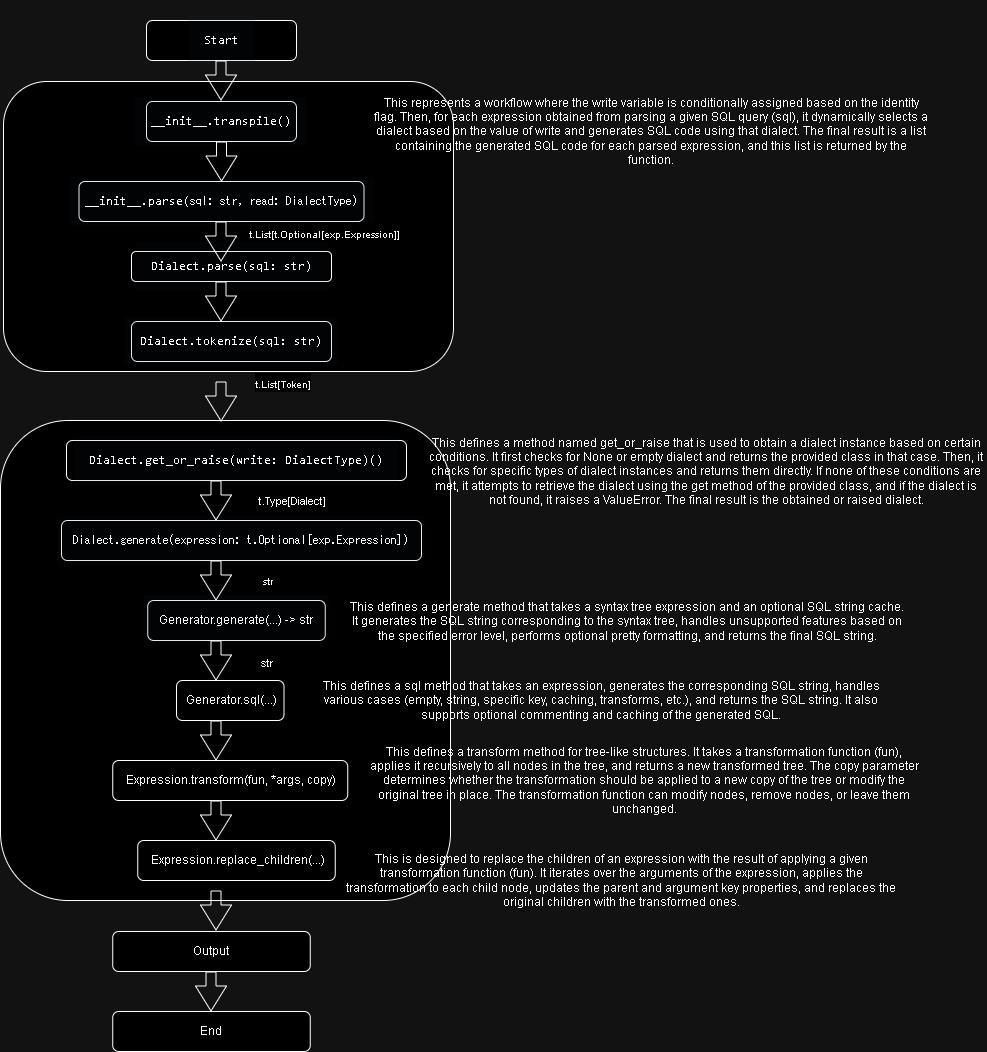

The diagram above was exported from draw.io. Its source (the exported page's mxGraphModel, read from the mxfile embedded in the PNG):
<mxGraphModel dx="2261" dy="1965" grid="1" gridSize="10" guides="1" tooltips="1" connect="1" arrows="1" fold="1" page="1" pageScale="1" pageWidth="827" pageHeight="1169" math="0" shadow="0">
  <root>
    <mxCell id="WIyWlLk6GJQsqaUBKTNV-0" />
    <mxCell id="WIyWlLk6GJQsqaUBKTNV-1" parent="WIyWlLk6GJQsqaUBKTNV-0" />
    <mxCell id="-Ii-VnhidkNITNwRUlVW-68" value="" style="rounded=1;whiteSpace=wrap;html=1;fontSize=16;" vertex="1" parent="WIyWlLk6GJQsqaUBKTNV-1">
      <mxGeometry x="-1" y="399" width="450" height="480" as="geometry" />
    </mxCell>
    <mxCell id="-Ii-VnhidkNITNwRUlVW-13" value="" style="rounded=1;whiteSpace=wrap;html=1;fontSize=16;" vertex="1" parent="WIyWlLk6GJQsqaUBKTNV-1">
      <mxGeometry x="2" y="60" width="450" height="290" as="geometry" />
    </mxCell>
    <mxCell id="WIyWlLk6GJQsqaUBKTNV-3" value="&lt;pre style=&quot;box-sizing: border-box; margin-top: 16px; margin-bottom: 16px; font-variant-numeric: normal; font-variant-east-asian: normal; font-variant-alternates: normal; font-kerning: auto; font-optical-sizing: auto; font-feature-settings: normal; font-variation-settings: normal; font-variant-position: normal; font-stretch: normal; font-size: 0.85em; line-height: 1.45; font-family: &amp;quot;JetBrains Mono&amp;quot;, Consolas, &amp;quot;Liberation Mono&amp;quot;, Menlo, Courier, monospace; padding: 16px; overflow: auto; border-radius: 3px; background-color: rgba(212, 222, 231, 0.098); text-align: start;&quot; class=&quot;code-fence&quot;&gt;&lt;code style=&quot;box-sizing: border-box; font-variant-numeric: normal; font-variant-east-asian: normal; font-variant-alternates: normal; font-variant-position: normal; font-kerning: auto; font-optical-sizing: auto; font-feature-settings: normal; font-variation-settings: normal; font-stretch: normal; font-size: 11.9px; line-height: inherit; font-family: &amp;quot;JetBrains Mono&amp;quot;, Consolas, &amp;quot;Liberation Mono&amp;quot;, Menlo, Courier, monospace; padding: 0px; margin: 0px; border-radius: 3px; background: transparent; word-break: normal; border: 0px; display: inline; max-width: initial; overflow: initial; overflow-wrap: normal;&quot; class=&quot;language-shell&quot;&gt;__init__.transpile&lt;span style=&quot;box-sizing: border-box;&quot;&gt;(&lt;/span&gt;&lt;span style=&quot;box-sizing: border-box;&quot;&gt;)&lt;/span&gt;&lt;/code&gt;&lt;/pre&gt;" style="rounded=1;whiteSpace=wrap;html=1;fontSize=12;glass=0;strokeWidth=1;shadow=0;" parent="WIyWlLk6GJQsqaUBKTNV-1" vertex="1">
      <mxGeometry x="145" y="80" width="150" height="40" as="geometry" />
    </mxCell>
    <mxCell id="-Ii-VnhidkNITNwRUlVW-3" value="&lt;pre style=&quot;box-sizing: border-box; margin-top: 16px; margin-bottom: 16px; font-variant-numeric: normal; font-variant-east-asian: normal; font-variant-alternates: normal; font-kerning: auto; font-optical-sizing: auto; font-feature-settings: normal; font-variation-settings: normal; font-variant-position: normal; font-stretch: normal; line-height: 1.45; padding: 16px; overflow: auto; border-radius: 3px; background-color: rgba(212, 222, 231, 0.098); text-align: start;&quot; class=&quot;code-fence&quot;&gt;&lt;font face=&quot;JetBrains Mono, Consolas, Liberation Mono, Menlo, Courier, monospace&quot;&gt;__init__.parse(&lt;/font&gt;sql: str, read: DialectType)&lt;/pre&gt;" style="rounded=1;whiteSpace=wrap;html=1;fontSize=12;glass=0;strokeWidth=1;shadow=0;" vertex="1" parent="WIyWlLk6GJQsqaUBKTNV-1">
      <mxGeometry x="77.5" y="160" width="285" height="40" as="geometry" />
    </mxCell>
    <mxCell id="-Ii-VnhidkNITNwRUlVW-7" value="&lt;pre style=&quot;box-sizing: border-box; margin-top: 16px; margin-bottom: 16px; font-variant-numeric: normal; font-variant-east-asian: normal; font-variant-alternates: normal; font-kerning: auto; font-optical-sizing: auto; font-feature-settings: normal; font-variation-settings: normal; font-variant-position: normal; font-stretch: normal; line-height: 1.45; padding: 16px; overflow: auto; border-radius: 3px; background-color: rgba(212, 222, 231, 0.098); text-align: start;&quot; class=&quot;code-fence&quot;&gt;&lt;font face=&quot;JetBrains Mono, Consolas, Liberation Mono, Menlo, Courier, monospace&quot;&gt;Dialect.parse(sql: str)&lt;/font&gt;&lt;br&gt;&lt;/pre&gt;" style="rounded=1;whiteSpace=wrap;html=1;fontSize=12;glass=0;strokeWidth=1;shadow=0;" vertex="1" parent="WIyWlLk6GJQsqaUBKTNV-1">
      <mxGeometry x="130" y="230" width="200" height="30" as="geometry" />
    </mxCell>
    <mxCell id="-Ii-VnhidkNITNwRUlVW-8" value="&lt;pre style=&quot;box-sizing: border-box; margin-top: 16px; margin-bottom: 16px; font-variant-numeric: normal; font-variant-east-asian: normal; font-variant-alternates: normal; font-kerning: auto; font-optical-sizing: auto; font-feature-settings: normal; font-variation-settings: normal; font-variant-position: normal; font-stretch: normal; line-height: 1.45; padding: 16px; overflow: auto; border-radius: 3px; background-color: rgba(212, 222, 231, 0.098); text-align: start;&quot; class=&quot;code-fence&quot;&gt;&lt;font face=&quot;JetBrains Mono, Consolas, Liberation Mono, Menlo, Courier, monospace&quot;&gt;Dialect.tokenize(sql: str)&lt;/font&gt;&lt;br&gt;&lt;/pre&gt;" style="rounded=1;whiteSpace=wrap;html=1;fontSize=12;glass=0;strokeWidth=1;shadow=0;" vertex="1" parent="WIyWlLk6GJQsqaUBKTNV-1">
      <mxGeometry x="130" y="300" width="200" height="40" as="geometry" />
    </mxCell>
    <mxCell id="-Ii-VnhidkNITNwRUlVW-9" value="&lt;pre style=&quot;box-sizing: border-box; margin-top: 16px; margin-bottom: 16px; font-variant-numeric: normal; font-variant-east-asian: normal; font-variant-alternates: normal; font-kerning: auto; font-optical-sizing: auto; font-feature-settings: normal; font-variation-settings: normal; font-variant-position: normal; font-stretch: normal; line-height: 1.45; padding: 16px; overflow: auto; border-radius: 3px; background-color: rgba(212, 222, 231, 0.098); text-align: start;&quot; class=&quot;code-fence&quot;&gt;&lt;font face=&quot;JetBrains Mono, Consolas, Liberation Mono, Menlo, Courier, monospace&quot;&gt;Dialect.get_or_raise(write: DialectType)()&lt;/font&gt;&lt;br&gt;&lt;/pre&gt;" style="rounded=1;whiteSpace=wrap;html=1;fontSize=12;glass=0;strokeWidth=1;shadow=0;" vertex="1" parent="WIyWlLk6GJQsqaUBKTNV-1">
      <mxGeometry x="65" y="419" width="340" height="40" as="geometry" />
    </mxCell>
    <mxCell id="-Ii-VnhidkNITNwRUlVW-16" value="&lt;pre style=&quot;box-sizing: border-box; margin-top: 16px; margin-bottom: 16px; font-variant-numeric: normal; font-variant-east-asian: normal; font-variant-alternates: normal; font-kerning: auto; font-optical-sizing: auto; font-feature-settings: normal; font-variation-settings: normal; font-variant-position: normal; font-stretch: normal; line-height: 1.45; padding: 16px; overflow: auto; border-radius: 3px; background-color: rgba(212, 222, 231, 0.098); text-align: start;&quot; class=&quot;code-fence&quot;&gt;Dialect.generate(expression: t.Optional[exp.Expression])&lt;/pre&gt;" style="rounded=1;whiteSpace=wrap;html=1;fontSize=12;glass=0;strokeWidth=1;shadow=0;" vertex="1" parent="WIyWlLk6GJQsqaUBKTNV-1">
      <mxGeometry x="60" y="499" width="360" height="40" as="geometry" />
    </mxCell>
    <mxCell id="-Ii-VnhidkNITNwRUlVW-18" value="&lt;pre style=&quot;box-sizing: border-box; margin-top: 16px; margin-bottom: 16px; font-variant-numeric: normal; font-variant-east-asian: normal; font-variant-alternates: normal; font-kerning: auto; font-optical-sizing: auto; font-feature-settings: normal; font-variation-settings: normal; font-variant-position: normal; font-stretch: normal; line-height: 1.45; padding: 16px; overflow: auto; border-radius: 3px; background-color: rgba(212, 222, 231, 0.098); text-align: start;&quot; class=&quot;code-fence&quot;&gt;&lt;font face=&quot;Helvetica&quot;&gt;Generator.generate(...) -&amp;gt; str&lt;/font&gt;&lt;br&gt;&lt;/pre&gt;" style="rounded=1;whiteSpace=wrap;html=1;fontSize=12;glass=0;strokeWidth=1;shadow=0;" vertex="1" parent="WIyWlLk6GJQsqaUBKTNV-1">
      <mxGeometry x="146.25" y="579" width="177.5" height="40" as="geometry" />
    </mxCell>
    <mxCell id="-Ii-VnhidkNITNwRUlVW-19" value="&lt;div style=&quot;text-align: start;&quot;&gt;&amp;nbsp;Generator.sql(...)&lt;br&gt;&lt;/div&gt;" style="rounded=1;whiteSpace=wrap;html=1;fontSize=12;glass=0;strokeWidth=1;shadow=0;" vertex="1" parent="WIyWlLk6GJQsqaUBKTNV-1">
      <mxGeometry x="175" y="659" width="107.5" height="40" as="geometry" />
    </mxCell>
    <mxCell id="-Ii-VnhidkNITNwRUlVW-21" value="&lt;div style=&quot;text-align: start;&quot;&gt;&amp;nbsp;Expression.transform(fun, *args, copy)&lt;br&gt;&lt;/div&gt;" style="rounded=1;whiteSpace=wrap;html=1;fontSize=12;glass=0;strokeWidth=1;shadow=0;" vertex="1" parent="WIyWlLk6GJQsqaUBKTNV-1">
      <mxGeometry x="111.25" y="739" width="235" height="40" as="geometry" />
    </mxCell>
    <mxCell id="-Ii-VnhidkNITNwRUlVW-22" value="&lt;div style=&quot;text-align: start;&quot;&gt;&amp;nbsp;Expression.replace_children(...)&lt;br&gt;&lt;/div&gt;" style="rounded=1;whiteSpace=wrap;html=1;fontSize=12;glass=0;strokeWidth=1;shadow=0;" vertex="1" parent="WIyWlLk6GJQsqaUBKTNV-1">
      <mxGeometry x="136.25" y="819" width="197.5" height="40" as="geometry" />
    </mxCell>
    <mxCell id="-Ii-VnhidkNITNwRUlVW-58" value="" style="shape=flexArrow;endArrow=classic;html=1;rounded=0;fontSize=12;startSize=8;endSize=8;curved=1;" edge="1" parent="WIyWlLk6GJQsqaUBKTNV-1">
      <mxGeometry width="50" height="50" relative="1" as="geometry">
        <mxPoint x="220" y="120" as="sourcePoint" />
        <mxPoint x="220" y="160" as="targetPoint" />
      </mxGeometry>
    </mxCell>
    <mxCell id="-Ii-VnhidkNITNwRUlVW-59" value="" style="shape=flexArrow;endArrow=classic;html=1;rounded=0;fontSize=12;startSize=8;endSize=8;curved=1;" edge="1" parent="WIyWlLk6GJQsqaUBKTNV-1">
      <mxGeometry width="50" height="50" relative="1" as="geometry">
        <mxPoint x="219.5" y="200" as="sourcePoint" />
        <mxPoint x="219.5" y="240" as="targetPoint" />
      </mxGeometry>
    </mxCell>
    <mxCell id="-Ii-VnhidkNITNwRUlVW-76" value="&lt;font style=&quot;font-size: 10px;&quot;&gt;&amp;nbsp;t.List[t.Optional[exp.Expression]]&lt;/font&gt;" style="edgeLabel;html=1;align=center;verticalAlign=middle;resizable=0;points=[];fontSize=16;" vertex="1" connectable="0" parent="-Ii-VnhidkNITNwRUlVW-59">
      <mxGeometry y="-7" relative="1" as="geometry">
        <mxPoint x="108" y="-10" as="offset" />
      </mxGeometry>
    </mxCell>
    <mxCell id="-Ii-VnhidkNITNwRUlVW-60" value="" style="shape=flexArrow;endArrow=classic;html=1;rounded=0;fontSize=12;startSize=8;endSize=8;curved=1;" edge="1" parent="WIyWlLk6GJQsqaUBKTNV-1">
      <mxGeometry width="50" height="50" relative="1" as="geometry">
        <mxPoint x="219.5" y="260" as="sourcePoint" />
        <mxPoint x="219.5" y="300" as="targetPoint" />
      </mxGeometry>
    </mxCell>
    <mxCell id="-Ii-VnhidkNITNwRUlVW-61" value="" style="shape=flexArrow;endArrow=classic;html=1;rounded=0;fontSize=12;startSize=8;endSize=8;curved=1;" edge="1" parent="WIyWlLk6GJQsqaUBKTNV-1">
      <mxGeometry width="50" height="50" relative="1" as="geometry">
        <mxPoint x="219.5" y="360" as="sourcePoint" />
        <mxPoint x="219.5" y="400" as="targetPoint" />
      </mxGeometry>
    </mxCell>
    <mxCell id="-Ii-VnhidkNITNwRUlVW-77" value="&lt;font style=&quot;font-size: 10px;&quot;&gt;t.List[Token]&lt;/font&gt;" style="edgeLabel;html=1;align=center;verticalAlign=middle;resizable=0;points=[];fontSize=16;" vertex="1" connectable="0" parent="-Ii-VnhidkNITNwRUlVW-61">
      <mxGeometry x="-0.35" y="1" relative="1" as="geometry">
        <mxPoint x="60" y="-13" as="offset" />
      </mxGeometry>
    </mxCell>
    <mxCell id="-Ii-VnhidkNITNwRUlVW-62" value="" style="shape=flexArrow;endArrow=classic;html=1;rounded=0;fontSize=12;startSize=8;endSize=8;curved=1;" edge="1" parent="WIyWlLk6GJQsqaUBKTNV-1">
      <mxGeometry width="50" height="50" relative="1" as="geometry">
        <mxPoint x="214.5" y="459" as="sourcePoint" />
        <mxPoint x="214.5" y="499" as="targetPoint" />
      </mxGeometry>
    </mxCell>
    <mxCell id="-Ii-VnhidkNITNwRUlVW-78" value="&lt;font style=&quot;font-size: 11px;&quot;&gt;t.Type[Dialect]&lt;/font&gt;" style="edgeLabel;html=1;align=center;verticalAlign=middle;resizable=0;points=[];fontSize=16;" vertex="1" connectable="0" parent="-Ii-VnhidkNITNwRUlVW-62">
      <mxGeometry x="-0.1" y="9" relative="1" as="geometry">
        <mxPoint x="67" as="offset" />
      </mxGeometry>
    </mxCell>
    <mxCell id="-Ii-VnhidkNITNwRUlVW-64" value="" style="shape=flexArrow;endArrow=classic;html=1;rounded=0;fontSize=12;startSize=8;endSize=8;curved=1;" edge="1" parent="WIyWlLk6GJQsqaUBKTNV-1">
      <mxGeometry width="50" height="50" relative="1" as="geometry">
        <mxPoint x="214.5" y="539" as="sourcePoint" />
        <mxPoint x="214.5" y="579" as="targetPoint" />
      </mxGeometry>
    </mxCell>
    <mxCell id="-Ii-VnhidkNITNwRUlVW-79" value="str" style="edgeLabel;html=1;align=center;verticalAlign=middle;resizable=0;points=[];fontSize=10;" vertex="1" connectable="0" parent="-Ii-VnhidkNITNwRUlVW-64">
      <mxGeometry x="0.25" y="-3" relative="1" as="geometry">
        <mxPoint x="54" y="-5" as="offset" />
      </mxGeometry>
    </mxCell>
    <mxCell id="-Ii-VnhidkNITNwRUlVW-65" value="" style="shape=flexArrow;endArrow=classic;html=1;rounded=0;fontSize=12;startSize=8;endSize=8;curved=1;" edge="1" parent="WIyWlLk6GJQsqaUBKTNV-1">
      <mxGeometry width="50" height="50" relative="1" as="geometry">
        <mxPoint x="214.5" y="619" as="sourcePoint" />
        <mxPoint x="214.5" y="659" as="targetPoint" />
      </mxGeometry>
    </mxCell>
    <mxCell id="-Ii-VnhidkNITNwRUlVW-80" value="&lt;font style=&quot;font-size: 11px;&quot;&gt;str&lt;/font&gt;" style="edgeLabel;html=1;align=center;verticalAlign=middle;resizable=0;points=[];fontSize=16;" vertex="1" connectable="0" parent="-Ii-VnhidkNITNwRUlVW-65">
      <mxGeometry x="0.1" y="-4" relative="1" as="geometry">
        <mxPoint x="55" y="-2" as="offset" />
      </mxGeometry>
    </mxCell>
    <mxCell id="-Ii-VnhidkNITNwRUlVW-66" value="" style="shape=flexArrow;endArrow=classic;html=1;rounded=0;fontSize=12;startSize=8;endSize=8;curved=1;" edge="1" parent="WIyWlLk6GJQsqaUBKTNV-1">
      <mxGeometry width="50" height="50" relative="1" as="geometry">
        <mxPoint x="214.5" y="699" as="sourcePoint" />
        <mxPoint x="214.5" y="739" as="targetPoint" />
      </mxGeometry>
    </mxCell>
    <mxCell id="-Ii-VnhidkNITNwRUlVW-67" value="" style="shape=flexArrow;endArrow=classic;html=1;rounded=0;fontSize=12;startSize=8;endSize=8;curved=1;" edge="1" parent="WIyWlLk6GJQsqaUBKTNV-1">
      <mxGeometry width="50" height="50" relative="1" as="geometry">
        <mxPoint x="214.5" y="779" as="sourcePoint" />
        <mxPoint x="214.5" y="819" as="targetPoint" />
      </mxGeometry>
    </mxCell>
    <mxCell id="-Ii-VnhidkNITNwRUlVW-69" value="&lt;div style=&quot;text-align: start;&quot;&gt;Output&lt;br&gt;&lt;/div&gt;" style="rounded=1;whiteSpace=wrap;html=1;fontSize=12;glass=0;strokeWidth=1;shadow=0;" vertex="1" parent="WIyWlLk6GJQsqaUBKTNV-1">
      <mxGeometry x="111.25" y="910" width="197.5" height="40" as="geometry" />
    </mxCell>
    <mxCell id="-Ii-VnhidkNITNwRUlVW-70" value="" style="shape=flexArrow;endArrow=classic;html=1;rounded=0;fontSize=12;startSize=8;endSize=8;curved=1;" edge="1" parent="WIyWlLk6GJQsqaUBKTNV-1">
      <mxGeometry width="50" height="50" relative="1" as="geometry">
        <mxPoint x="214.5" y="869" as="sourcePoint" />
        <mxPoint x="214.5" y="909" as="targetPoint" />
      </mxGeometry>
    </mxCell>
    <mxCell id="-Ii-VnhidkNITNwRUlVW-81" value="This defines a method named get_or_raise that is used to obtain a dialect instance based on certain conditions. It first checks for None or empty dialect and returns the provided class in that case. Then, it checks for specific types of dialect instances and returns them directly. If none of these conditions are met, it attempts to retrieve the dialect using the get method of the provided class, and if the dialect is not found, it raises a ValueError. The final result is the obtained or raised dialect." style="text;strokeColor=none;fillColor=none;html=1;align=center;verticalAlign=middle;whiteSpace=wrap;rounded=0;fontSize=12;" vertex="1" parent="WIyWlLk6GJQsqaUBKTNV-1">
      <mxGeometry x="425" y="410" width="560" height="80" as="geometry" />
    </mxCell>
    <mxCell id="-Ii-VnhidkNITNwRUlVW-82" value="&lt;pre style=&quot;box-sizing: border-box; margin-top: 16px; margin-bottom: 16px; font-variant-numeric: normal; font-variant-east-asian: normal; font-variant-alternates: normal; font-kerning: auto; font-optical-sizing: auto; font-feature-settings: normal; font-variation-settings: normal; font-variant-position: normal; font-stretch: normal; line-height: 1.45; font-family: &amp;quot;JetBrains Mono&amp;quot;, Consolas, &amp;quot;Liberation Mono&amp;quot;, Menlo, Courier, monospace; padding: 16px; overflow: auto; border-radius: 3px; background-color: rgba(212, 222, 231, 0.098); text-align: start;&quot; class=&quot;code-fence&quot;&gt;&lt;span style=&quot;font-size: 11.9px;&quot;&gt;Start&lt;/span&gt;&lt;/pre&gt;" style="rounded=1;whiteSpace=wrap;html=1;fontSize=12;glass=0;strokeWidth=1;shadow=0;" vertex="1" parent="WIyWlLk6GJQsqaUBKTNV-1">
      <mxGeometry x="145" y="-1" width="150" height="40" as="geometry" />
    </mxCell>
    <mxCell id="-Ii-VnhidkNITNwRUlVW-84" value="" style="shape=flexArrow;endArrow=classic;html=1;rounded=0;fontSize=12;startSize=8;endSize=8;curved=1;" edge="1" parent="WIyWlLk6GJQsqaUBKTNV-1">
      <mxGeometry width="50" height="50" relative="1" as="geometry">
        <mxPoint x="219.5" y="39" as="sourcePoint" />
        <mxPoint x="219.5" y="79" as="targetPoint" />
      </mxGeometry>
    </mxCell>
    <mxCell id="-Ii-VnhidkNITNwRUlVW-85" value="This represents a workflow where the write variable is conditionally assigned based on the identity flag. Then, for each expression obtained from parsing a given SQL query (sql), it dynamically selects a dialect based on the value of write and generates SQL code using that dialect. The final result is a list containing the generated SQL code for each parsed expression, and this list is returned by the function." style="text;strokeColor=none;fillColor=none;html=1;align=center;verticalAlign=middle;whiteSpace=wrap;rounded=0;fontSize=12;" vertex="1" parent="WIyWlLk6GJQsqaUBKTNV-1">
      <mxGeometry x="370" y="70" width="560" height="80" as="geometry" />
    </mxCell>
    <mxCell id="-Ii-VnhidkNITNwRUlVW-86" value="&lt;div style=&quot;text-align: start;&quot;&gt;End&lt;br&gt;&lt;/div&gt;" style="rounded=1;whiteSpace=wrap;html=1;fontSize=12;glass=0;strokeWidth=1;shadow=0;" vertex="1" parent="WIyWlLk6GJQsqaUBKTNV-1">
      <mxGeometry x="111.25" y="990" width="197.5" height="40" as="geometry" />
    </mxCell>
    <mxCell id="-Ii-VnhidkNITNwRUlVW-87" value="" style="shape=flexArrow;endArrow=classic;html=1;rounded=0;fontSize=12;startSize=8;endSize=8;curved=1;" edge="1" parent="WIyWlLk6GJQsqaUBKTNV-1">
      <mxGeometry width="50" height="50" relative="1" as="geometry">
        <mxPoint x="209.5" y="950" as="sourcePoint" />
        <mxPoint x="209.5" y="990" as="targetPoint" />
      </mxGeometry>
    </mxCell>
    <mxCell id="-Ii-VnhidkNITNwRUlVW-88" value="This defines a generate method that takes a syntax tree expression and an optional SQL string cache. It generates the SQL string corresponding to the syntax tree, handles unsupported features based on the specified error level, performs optional pretty formatting, and returns the final SQL string." style="text;strokeColor=none;fillColor=none;html=1;align=center;verticalAlign=middle;whiteSpace=wrap;rounded=0;fontSize=12;" vertex="1" parent="WIyWlLk6GJQsqaUBKTNV-1">
      <mxGeometry x="346.25" y="560" width="560" height="80" as="geometry" />
    </mxCell>
    <mxCell id="-Ii-VnhidkNITNwRUlVW-89" value="This defines a sql method that takes an expression, generates the corresponding SQL string, handles various cases (empty, string, specific key, caching, transforms, etc.), and returns the SQL string. It also supports optional commenting and caching of the generated SQL." style="text;strokeColor=none;fillColor=none;html=1;align=center;verticalAlign=middle;whiteSpace=wrap;rounded=0;fontSize=12;" vertex="1" parent="WIyWlLk6GJQsqaUBKTNV-1">
      <mxGeometry x="320" y="639" width="560" height="80" as="geometry" />
    </mxCell>
    <mxCell id="-Ii-VnhidkNITNwRUlVW-91" value="This defines a transform method for tree-like structures. It takes a transformation function (fun), applies it recursively to all nodes in the tree, and returns a new transformed tree. The copy parameter determines whether the transformation should be applied to a new copy of the tree or modify the original tree in place. The transformation function can modify nodes, remove nodes, or leave them unchanged." style="text;strokeColor=none;fillColor=none;html=1;align=center;verticalAlign=middle;whiteSpace=wrap;rounded=0;fontSize=12;" vertex="1" parent="WIyWlLk6GJQsqaUBKTNV-1">
      <mxGeometry x="362.5" y="719" width="560" height="80" as="geometry" />
    </mxCell>
    <mxCell id="-Ii-VnhidkNITNwRUlVW-92" value="This is designed to replace the children of an expression with the result of applying a given transformation function (fun). It iterates over the arguments of the expression, applies the transformation to each child node, updates the parent and argument key properties, and replaces the original children with the transformed ones." style="text;strokeColor=none;fillColor=none;html=1;align=center;verticalAlign=middle;whiteSpace=wrap;rounded=0;fontSize=12;" vertex="1" parent="WIyWlLk6GJQsqaUBKTNV-1">
      <mxGeometry x="340" y="819" width="560" height="80" as="geometry" />
    </mxCell>
  </root>
</mxGraphModel>